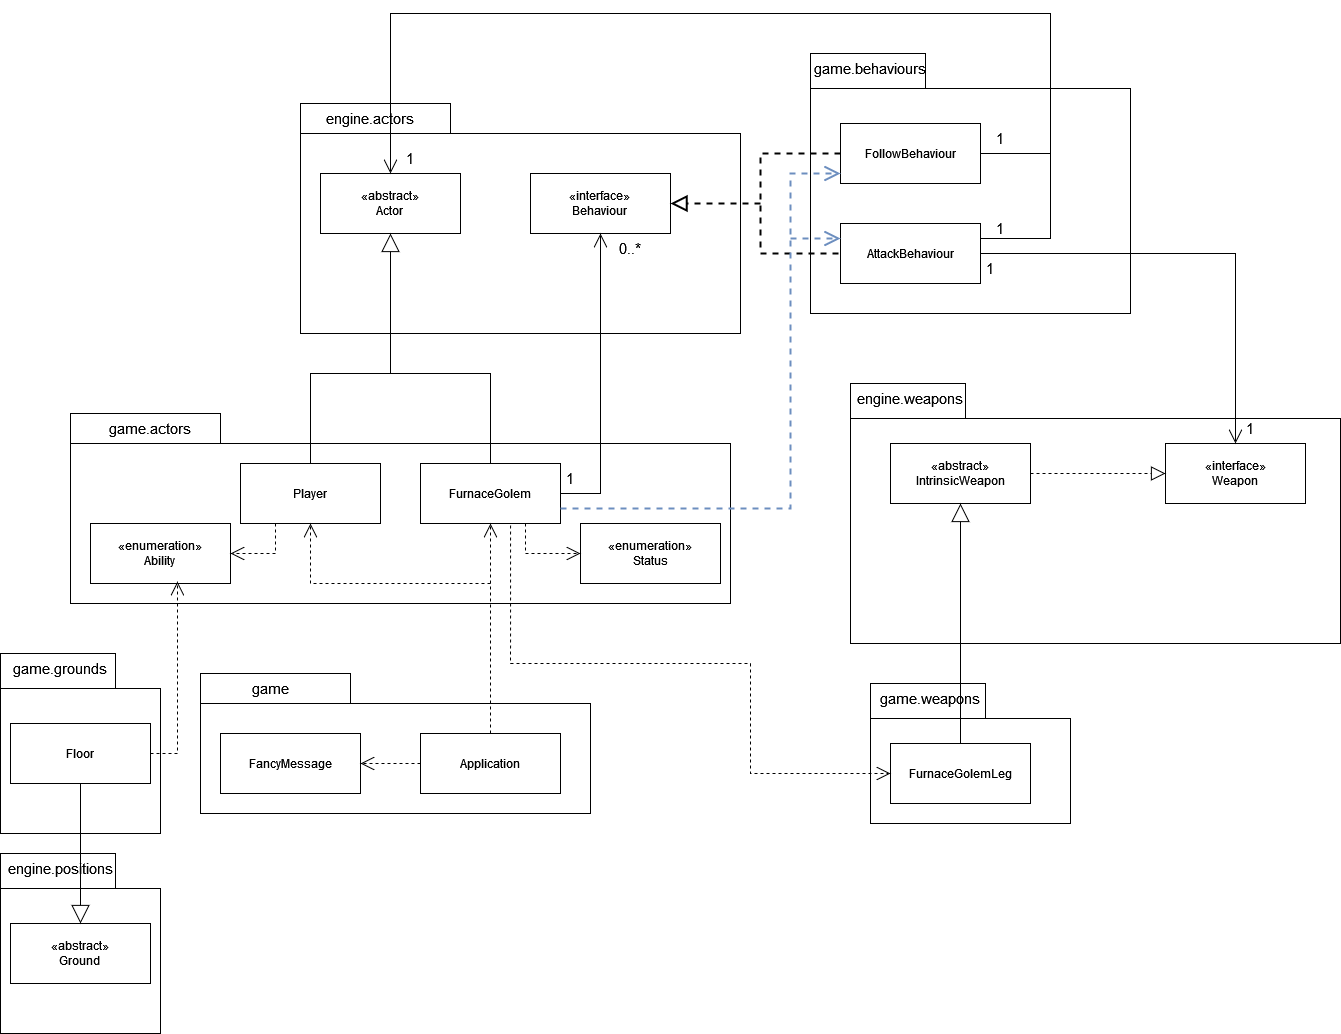

The diagram above was exported from draw.io. Its source (the exported page's mxGraphModel, read from the mxfile embedded in the PNG):
<mxGraphModel dx="4070" dy="1339" grid="1" gridSize="10" guides="1" tooltips="1" connect="1" arrows="1" fold="1" page="1" pageScale="1" pageWidth="850" pageHeight="1100" math="0" shadow="0">
  <root>
    <mxCell id="0" />
    <mxCell id="1" parent="0" />
    <mxCell id="KhQ8YGnPvtRbb15Oic55-82" value="" style="shape=folder;fontStyle=1;spacingTop=10;tabWidth=115;tabHeight=35;tabPosition=left;html=1;whiteSpace=wrap;connectable=0;" vertex="1" parent="1">
      <mxGeometry x="-1450" y="1320" width="160" height="180" as="geometry" />
    </mxCell>
    <mxCell id="KhQ8YGnPvtRbb15Oic55-14" value="" style="shape=folder;fontStyle=1;spacingTop=10;tabWidth=115;tabHeight=35;tabPosition=left;html=1;whiteSpace=wrap;connectable=0;" vertex="1" parent="1">
      <mxGeometry x="-640" y="720" width="320" height="260" as="geometry" />
    </mxCell>
    <mxCell id="KhQ8YGnPvtRbb15Oic55-31" value="" style="shape=folder;fontStyle=1;spacingTop=10;tabWidth=150;tabHeight=30;tabPosition=left;html=1;whiteSpace=wrap;connectable=0;" vertex="1" parent="1">
      <mxGeometry x="-1380" y="1080" width="660" height="190" as="geometry" />
    </mxCell>
    <mxCell id="KhQ8YGnPvtRbb15Oic55-4" value="" style="shape=folder;fontStyle=1;spacingTop=10;tabWidth=115;tabHeight=35;tabPosition=left;html=1;whiteSpace=wrap;connectable=0;" vertex="1" parent="1">
      <mxGeometry x="-600" y="1050" width="490" height="260" as="geometry" />
    </mxCell>
    <mxCell id="KhQ8YGnPvtRbb15Oic55-5" value="engine.weapons" style="text;html=1;align=center;verticalAlign=middle;whiteSpace=wrap;rounded=0;fontSize=15;" vertex="1" parent="1">
      <mxGeometry x="-570" y="1050" width="60" height="30" as="geometry" />
    </mxCell>
    <mxCell id="KhQ8YGnPvtRbb15Oic55-6" value="&lt;div&gt;«interface»&lt;/div&gt;&lt;div&gt;Weapon&lt;br&gt;&lt;/div&gt;" style="html=1;whiteSpace=wrap;" vertex="1" parent="1">
      <mxGeometry x="-285" y="1110" width="140" height="60" as="geometry" />
    </mxCell>
    <mxCell id="KhQ8YGnPvtRbb15Oic55-7" value="" style="endArrow=open;endFill=1;endSize=12;html=1;rounded=0;entryX=0.5;entryY=0;entryDx=0;entryDy=0;exitX=1;exitY=0.5;exitDx=0;exitDy=0;" edge="1" parent="1" source="KhQ8YGnPvtRbb15Oic55-18" target="KhQ8YGnPvtRbb15Oic55-6">
      <mxGeometry width="160" relative="1" as="geometry">
        <mxPoint x="165" y="315" as="sourcePoint" />
        <mxPoint x="-200" y="230" as="targetPoint" />
        <Array as="points">
          <mxPoint x="-215" y="920" />
        </Array>
      </mxGeometry>
    </mxCell>
    <mxCell id="KhQ8YGnPvtRbb15Oic55-11" value="1" style="text;html=1;align=center;verticalAlign=middle;whiteSpace=wrap;rounded=0;fontSize=15;" vertex="1" parent="1">
      <mxGeometry x="-230" y="1080" width="60" height="30" as="geometry" />
    </mxCell>
    <mxCell id="KhQ8YGnPvtRbb15Oic55-12" value="" style="shape=folder;fontStyle=1;spacingTop=10;tabWidth=115;tabHeight=35;tabPosition=left;html=1;whiteSpace=wrap;connectable=0;" vertex="1" parent="1">
      <mxGeometry x="-580" y="1350" width="200" height="140" as="geometry" />
    </mxCell>
    <mxCell id="KhQ8YGnPvtRbb15Oic55-13" value="game.weapons" style="text;html=1;align=center;verticalAlign=middle;whiteSpace=wrap;rounded=0;fontSize=15;" vertex="1" parent="1">
      <mxGeometry x="-550" y="1350" width="60" height="30" as="geometry" />
    </mxCell>
    <mxCell id="KhQ8YGnPvtRbb15Oic55-15" value="game.behaviours" style="text;html=1;align=center;verticalAlign=middle;whiteSpace=wrap;rounded=0;fontSize=15;" vertex="1" parent="1">
      <mxGeometry x="-610" y="720" width="60" height="30" as="geometry" />
    </mxCell>
    <mxCell id="KhQ8YGnPvtRbb15Oic55-18" value="AttackBehaviour" style="html=1;whiteSpace=wrap;" vertex="1" parent="1">
      <mxGeometry x="-610" y="890" width="140" height="60" as="geometry" />
    </mxCell>
    <mxCell id="KhQ8YGnPvtRbb15Oic55-19" value="FollowBehaviour" style="html=1;whiteSpace=wrap;" vertex="1" parent="1">
      <mxGeometry x="-610" y="790" width="140" height="60" as="geometry" />
    </mxCell>
    <mxCell id="KhQ8YGnPvtRbb15Oic55-20" value="FurnaceGolem" style="html=1;whiteSpace=wrap;" vertex="1" parent="1">
      <mxGeometry x="-1030" y="1130" width="140" height="60" as="geometry" />
    </mxCell>
    <mxCell id="KhQ8YGnPvtRbb15Oic55-21" value="FurnaceGolemLeg" style="html=1;whiteSpace=wrap;" vertex="1" parent="1">
      <mxGeometry x="-560" y="1410" width="140" height="60" as="geometry" />
    </mxCell>
    <mxCell id="KhQ8YGnPvtRbb15Oic55-25" value="&lt;div&gt;«abstract»&lt;/div&gt;&lt;div&gt;IntrinsicWeapon&lt;/div&gt;" style="html=1;whiteSpace=wrap;" vertex="1" parent="1">
      <mxGeometry x="-560" y="1110" width="140" height="60" as="geometry" />
    </mxCell>
    <mxCell id="KhQ8YGnPvtRbb15Oic55-26" value="" style="endArrow=block;endSize=16;endFill=0;html=1;rounded=0;exitX=0.5;exitY=0;exitDx=0;exitDy=0;entryX=0.5;entryY=1;entryDx=0;entryDy=0;" edge="1" parent="1" source="KhQ8YGnPvtRbb15Oic55-21" target="KhQ8YGnPvtRbb15Oic55-25">
      <mxGeometry width="160" relative="1" as="geometry">
        <mxPoint x="-650" y="1380" as="sourcePoint" />
        <mxPoint x="-560" y="1023" as="targetPoint" />
      </mxGeometry>
    </mxCell>
    <mxCell id="KhQ8YGnPvtRbb15Oic55-27" value="" style="shape=folder;fontStyle=1;spacingTop=10;tabWidth=150;tabHeight=30;tabPosition=left;html=1;whiteSpace=wrap;connectable=0;" vertex="1" parent="1">
      <mxGeometry x="-1150" y="770" width="440" height="230" as="geometry" />
    </mxCell>
    <mxCell id="KhQ8YGnPvtRbb15Oic55-28" value="engine.actors" style="text;html=1;align=center;verticalAlign=middle;whiteSpace=wrap;rounded=0;fontSize=15;" vertex="1" parent="1">
      <mxGeometry x="-1110" y="770" width="60" height="30" as="geometry" />
    </mxCell>
    <mxCell id="KhQ8YGnPvtRbb15Oic55-29" value="«abstract»&lt;br&gt;Actor" style="html=1;whiteSpace=wrap;" vertex="1" parent="1">
      <mxGeometry x="-1130" y="840" width="140" height="60" as="geometry" />
    </mxCell>
    <mxCell id="KhQ8YGnPvtRbb15Oic55-33" value="Player" style="html=1;whiteSpace=wrap;" vertex="1" parent="1">
      <mxGeometry x="-1210" y="1130" width="140" height="60" as="geometry" />
    </mxCell>
    <mxCell id="KhQ8YGnPvtRbb15Oic55-34" value="game.actors" style="text;html=1;align=center;verticalAlign=middle;whiteSpace=wrap;rounded=0;fontSize=15;" vertex="1" parent="1">
      <mxGeometry x="-1330" y="1080" width="60" height="30" as="geometry" />
    </mxCell>
    <mxCell id="KhQ8YGnPvtRbb15Oic55-36" value="«interface»&lt;br&gt;Behaviour" style="html=1;whiteSpace=wrap;" vertex="1" parent="1">
      <mxGeometry x="-920" y="840" width="140" height="60" as="geometry" />
    </mxCell>
    <mxCell id="KhQ8YGnPvtRbb15Oic55-37" value="" style="endArrow=none;html=1;rounded=0;exitX=0.5;exitY=0;exitDx=0;exitDy=0;entryX=0.5;entryY=0;entryDx=0;entryDy=0;" edge="1" parent="1" source="KhQ8YGnPvtRbb15Oic55-33" target="KhQ8YGnPvtRbb15Oic55-20">
      <mxGeometry width="50" height="50" relative="1" as="geometry">
        <mxPoint x="-660" y="1080" as="sourcePoint" />
        <mxPoint x="-610" y="1030" as="targetPoint" />
        <Array as="points">
          <mxPoint x="-1140" y="1040" />
          <mxPoint x="-960" y="1040" />
        </Array>
      </mxGeometry>
    </mxCell>
    <mxCell id="KhQ8YGnPvtRbb15Oic55-38" value="" style="endArrow=block;endSize=16;endFill=0;html=1;rounded=0;entryX=0.5;entryY=1;entryDx=0;entryDy=0;" edge="1" parent="1" target="KhQ8YGnPvtRbb15Oic55-29">
      <mxGeometry width="160" relative="1" as="geometry">
        <mxPoint x="-1060" y="1040" as="sourcePoint" />
        <mxPoint x="-200" y="1040" as="targetPoint" />
      </mxGeometry>
    </mxCell>
    <mxCell id="KhQ8YGnPvtRbb15Oic55-39" value="" style="endArrow=block;dashed=1;endFill=0;endSize=12;html=1;rounded=0;entryX=1;entryY=0.5;entryDx=0;entryDy=0;strokeWidth=2;" edge="1" parent="1" target="KhQ8YGnPvtRbb15Oic55-36">
      <mxGeometry width="160" relative="1" as="geometry">
        <mxPoint x="-690" y="870" as="sourcePoint" />
        <mxPoint x="-720" y="1100" as="targetPoint" />
      </mxGeometry>
    </mxCell>
    <mxCell id="KhQ8YGnPvtRbb15Oic55-40" value="" style="endArrow=none;dashed=1;html=1;rounded=0;exitX=0;exitY=0.5;exitDx=0;exitDy=0;entryX=0;entryY=0.5;entryDx=0;entryDy=0;strokeWidth=2;" edge="1" parent="1" source="KhQ8YGnPvtRbb15Oic55-19" target="KhQ8YGnPvtRbb15Oic55-18">
      <mxGeometry width="50" height="50" relative="1" as="geometry">
        <mxPoint x="-310" y="830" as="sourcePoint" />
        <mxPoint x="-260" y="780" as="targetPoint" />
        <Array as="points">
          <mxPoint x="-690" y="820" />
          <mxPoint x="-690" y="920" />
        </Array>
      </mxGeometry>
    </mxCell>
    <mxCell id="KhQ8YGnPvtRbb15Oic55-41" value="" style="endArrow=open;endFill=1;endSize=12;html=1;rounded=0;entryX=0.5;entryY=1;entryDx=0;entryDy=0;exitX=1;exitY=0.5;exitDx=0;exitDy=0;" edge="1" parent="1" source="KhQ8YGnPvtRbb15Oic55-20" target="KhQ8YGnPvtRbb15Oic55-36">
      <mxGeometry width="160" relative="1" as="geometry">
        <mxPoint x="-360" y="800" as="sourcePoint" />
        <mxPoint x="-200" y="800" as="targetPoint" />
        <Array as="points">
          <mxPoint x="-850" y="1160" />
        </Array>
      </mxGeometry>
    </mxCell>
    <mxCell id="KhQ8YGnPvtRbb15Oic55-43" value="1" style="text;html=1;align=center;verticalAlign=middle;whiteSpace=wrap;rounded=0;fontSize=15;" vertex="1" parent="1">
      <mxGeometry x="-910" y="1130" width="60" height="30" as="geometry" />
    </mxCell>
    <mxCell id="KhQ8YGnPvtRbb15Oic55-44" value="0..*" style="text;html=1;align=center;verticalAlign=middle;whiteSpace=wrap;rounded=0;fontSize=15;" vertex="1" parent="1">
      <mxGeometry x="-850" y="900" width="60" height="30" as="geometry" />
    </mxCell>
    <mxCell id="KhQ8YGnPvtRbb15Oic55-46" value="1" style="text;html=1;align=center;verticalAlign=middle;whiteSpace=wrap;rounded=0;fontSize=15;" vertex="1" parent="1">
      <mxGeometry x="-490" y="920" width="60" height="30" as="geometry" />
    </mxCell>
    <mxCell id="KhQ8YGnPvtRbb15Oic55-47" value="" style="endArrow=open;endFill=1;endSize=12;html=1;rounded=0;exitX=1;exitY=0.25;exitDx=0;exitDy=0;entryX=0.5;entryY=0;entryDx=0;entryDy=0;" edge="1" parent="1" source="KhQ8YGnPvtRbb15Oic55-18" target="KhQ8YGnPvtRbb15Oic55-29">
      <mxGeometry width="160" relative="1" as="geometry">
        <mxPoint x="-360" y="670" as="sourcePoint" />
        <mxPoint x="-200" y="670" as="targetPoint" />
        <Array as="points">
          <mxPoint x="-400" y="905" />
          <mxPoint x="-400" y="680" />
          <mxPoint x="-1060" y="680" />
        </Array>
      </mxGeometry>
    </mxCell>
    <mxCell id="KhQ8YGnPvtRbb15Oic55-48" value="" style="endArrow=none;html=1;rounded=0;exitX=1;exitY=0.5;exitDx=0;exitDy=0;" edge="1" parent="1" source="KhQ8YGnPvtRbb15Oic55-19">
      <mxGeometry width="50" height="50" relative="1" as="geometry">
        <mxPoint x="-310" y="700" as="sourcePoint" />
        <mxPoint x="-400" y="820" as="targetPoint" />
      </mxGeometry>
    </mxCell>
    <mxCell id="KhQ8YGnPvtRbb15Oic55-49" value="" style="endArrow=open;endSize=12;dashed=1;html=1;rounded=0;fillColor=#dae8fc;strokeColor=#6c8ebf;strokeWidth=2;exitX=1;exitY=0.75;exitDx=0;exitDy=0;" edge="1" parent="1" source="KhQ8YGnPvtRbb15Oic55-20">
      <mxGeometry width="160" relative="1" as="geometry">
        <mxPoint x="-620" y="1220" as="sourcePoint" />
        <mxPoint x="-610" y="840" as="targetPoint" />
        <Array as="points">
          <mxPoint x="-660" y="1175" />
          <mxPoint x="-660" y="840" />
        </Array>
      </mxGeometry>
    </mxCell>
    <mxCell id="KhQ8YGnPvtRbb15Oic55-51" value="" style="endArrow=open;endSize=12;dashed=1;html=1;rounded=0;fillColor=#dae8fc;strokeColor=#6c8ebf;strokeWidth=2;entryX=0;entryY=0.25;entryDx=0;entryDy=0;" edge="1" parent="1" target="KhQ8YGnPvtRbb15Oic55-18">
      <mxGeometry width="160" relative="1" as="geometry">
        <mxPoint x="-660" y="905" as="sourcePoint" />
        <mxPoint x="-200" y="670" as="targetPoint" />
      </mxGeometry>
    </mxCell>
    <mxCell id="KhQ8YGnPvtRbb15Oic55-52" value="" style="shape=folder;fontStyle=1;spacingTop=10;tabWidth=150;tabHeight=30;tabPosition=left;html=1;whiteSpace=wrap;connectable=0;" vertex="1" parent="1">
      <mxGeometry x="-1250" y="1340" width="390" height="140" as="geometry" />
    </mxCell>
    <mxCell id="KhQ8YGnPvtRbb15Oic55-54" value="game" style="text;html=1;align=center;verticalAlign=middle;whiteSpace=wrap;rounded=0;fontSize=15;" vertex="1" parent="1">
      <mxGeometry x="-1210" y="1340" width="60" height="30" as="geometry" />
    </mxCell>
    <mxCell id="KhQ8YGnPvtRbb15Oic55-55" value="Application" style="html=1;whiteSpace=wrap;" vertex="1" parent="1">
      <mxGeometry x="-1030" y="1400" width="140" height="60" as="geometry" />
    </mxCell>
    <mxCell id="KhQ8YGnPvtRbb15Oic55-56" value="FancyMessage" style="html=1;whiteSpace=wrap;" vertex="1" parent="1">
      <mxGeometry x="-1230" y="1400" width="140" height="60" as="geometry" />
    </mxCell>
    <mxCell id="KhQ8YGnPvtRbb15Oic55-58" value="" style="endArrow=open;endSize=12;dashed=1;html=1;rounded=0;entryX=1;entryY=0.5;entryDx=0;entryDy=0;exitX=0;exitY=0.5;exitDx=0;exitDy=0;" edge="1" parent="1" source="KhQ8YGnPvtRbb15Oic55-55" target="KhQ8YGnPvtRbb15Oic55-56">
      <mxGeometry width="160" relative="1" as="geometry">
        <mxPoint x="-380" y="890" as="sourcePoint" />
        <mxPoint x="-220" y="890" as="targetPoint" />
      </mxGeometry>
    </mxCell>
    <mxCell id="KhQ8YGnPvtRbb15Oic55-59" value="" style="endArrow=open;endSize=12;dashed=1;html=1;rounded=0;entryX=0.5;entryY=1;entryDx=0;entryDy=0;exitX=0.5;exitY=0;exitDx=0;exitDy=0;" edge="1" parent="1" source="KhQ8YGnPvtRbb15Oic55-55" target="KhQ8YGnPvtRbb15Oic55-20">
      <mxGeometry width="160" relative="1" as="geometry">
        <mxPoint x="-900" y="1240" as="sourcePoint" />
        <mxPoint x="-960" y="1240" as="targetPoint" />
      </mxGeometry>
    </mxCell>
    <mxCell id="KhQ8YGnPvtRbb15Oic55-60" value="" style="endArrow=open;endSize=12;dashed=1;html=1;rounded=0;entryX=0.5;entryY=1;entryDx=0;entryDy=0;" edge="1" parent="1" target="KhQ8YGnPvtRbb15Oic55-33">
      <mxGeometry width="160" relative="1" as="geometry">
        <mxPoint x="-960" y="1250" as="sourcePoint" />
        <mxPoint x="-200" y="820" as="targetPoint" />
        <Array as="points">
          <mxPoint x="-1140" y="1250" />
        </Array>
        <mxPoint as="offset" />
      </mxGeometry>
    </mxCell>
    <mxCell id="KhQ8YGnPvtRbb15Oic55-62" value="«enumeration»&lt;div&gt;Status&lt;/div&gt;" style="html=1;whiteSpace=wrap;" vertex="1" parent="1">
      <mxGeometry x="-870" y="1190" width="140" height="60" as="geometry" />
    </mxCell>
    <mxCell id="KhQ8YGnPvtRbb15Oic55-63" value="" style="endArrow=open;endSize=12;dashed=1;html=1;rounded=0;exitX=0.75;exitY=1;exitDx=0;exitDy=0;entryX=0;entryY=0.5;entryDx=0;entryDy=0;" edge="1" parent="1" source="KhQ8YGnPvtRbb15Oic55-20" target="KhQ8YGnPvtRbb15Oic55-62">
      <mxGeometry width="160" relative="1" as="geometry">
        <mxPoint x="-360" y="1060" as="sourcePoint" />
        <mxPoint x="-200" y="1060" as="targetPoint" />
        <Array as="points">
          <mxPoint x="-925" y="1220" />
        </Array>
      </mxGeometry>
    </mxCell>
    <mxCell id="KhQ8YGnPvtRbb15Oic55-66" value="1" style="text;html=1;align=center;verticalAlign=middle;whiteSpace=wrap;rounded=0;fontSize=15;" vertex="1" parent="1">
      <mxGeometry x="-480" y="880" width="60" height="30" as="geometry" />
    </mxCell>
    <mxCell id="KhQ8YGnPvtRbb15Oic55-67" value="1" style="text;html=1;align=center;verticalAlign=middle;whiteSpace=wrap;rounded=0;fontSize=15;" vertex="1" parent="1">
      <mxGeometry x="-480" y="790" width="60" height="30" as="geometry" />
    </mxCell>
    <mxCell id="KhQ8YGnPvtRbb15Oic55-68" value="1" style="text;html=1;align=center;verticalAlign=middle;whiteSpace=wrap;rounded=0;fontSize=15;" vertex="1" parent="1">
      <mxGeometry x="-1070" y="810" width="60" height="30" as="geometry" />
    </mxCell>
    <mxCell id="KhQ8YGnPvtRbb15Oic55-69" value="" style="endArrow=block;dashed=1;endFill=0;endSize=12;html=1;rounded=0;exitX=1;exitY=0.5;exitDx=0;exitDy=0;entryX=0;entryY=0.5;entryDx=0;entryDy=0;" edge="1" parent="1" source="KhQ8YGnPvtRbb15Oic55-25" target="KhQ8YGnPvtRbb15Oic55-6">
      <mxGeometry width="160" relative="1" as="geometry">
        <mxPoint x="-445" y="1420" as="sourcePoint" />
        <mxPoint x="-285" y="1420" as="targetPoint" />
      </mxGeometry>
    </mxCell>
    <mxCell id="KhQ8YGnPvtRbb15Oic55-70" value="" style="endArrow=open;endSize=12;dashed=1;html=1;rounded=0;exitX=0.643;exitY=1.033;exitDx=0;exitDy=0;exitPerimeter=0;entryX=0;entryY=0.5;entryDx=0;entryDy=0;" edge="1" parent="1" source="KhQ8YGnPvtRbb15Oic55-20" target="KhQ8YGnPvtRbb15Oic55-21">
      <mxGeometry width="160" relative="1" as="geometry">
        <mxPoint x="-860" y="1380" as="sourcePoint" />
        <mxPoint x="-700" y="1380" as="targetPoint" />
        <Array as="points">
          <mxPoint x="-940" y="1330" />
          <mxPoint x="-700" y="1330" />
          <mxPoint x="-700" y="1440" />
        </Array>
      </mxGeometry>
    </mxCell>
    <mxCell id="KhQ8YGnPvtRbb15Oic55-73" value="game.grounds" style="text;html=1;align=center;verticalAlign=middle;whiteSpace=wrap;rounded=0;fontSize=15;" vertex="1" parent="1">
      <mxGeometry x="-1420" y="1320" width="60" height="30" as="geometry" />
    </mxCell>
    <mxCell id="KhQ8YGnPvtRbb15Oic55-74" value="" style="shape=folder;fontStyle=1;spacingTop=10;tabWidth=115;tabHeight=35;tabPosition=left;html=1;whiteSpace=wrap;connectable=0;" vertex="1" parent="1">
      <mxGeometry x="-1450" y="1520" width="160" height="180" as="geometry" />
    </mxCell>
    <mxCell id="KhQ8YGnPvtRbb15Oic55-75" value="engine.positions" style="text;html=1;align=center;verticalAlign=middle;whiteSpace=wrap;rounded=0;fontSize=15;" vertex="1" parent="1">
      <mxGeometry x="-1420" y="1520" width="60" height="30" as="geometry" />
    </mxCell>
    <mxCell id="KhQ8YGnPvtRbb15Oic55-76" value="«enumeration»&lt;div&gt;Ability&lt;br&gt;&lt;/div&gt;" style="html=1;whiteSpace=wrap;" vertex="1" parent="1">
      <mxGeometry x="-1360" y="1190" width="140" height="60" as="geometry" />
    </mxCell>
    <mxCell id="KhQ8YGnPvtRbb15Oic55-77" value="" style="endArrow=open;endSize=12;dashed=1;html=1;rounded=0;exitX=0.25;exitY=1;exitDx=0;exitDy=0;entryX=1;entryY=0.5;entryDx=0;entryDy=0;" edge="1" parent="1" source="KhQ8YGnPvtRbb15Oic55-33" target="KhQ8YGnPvtRbb15Oic55-76">
      <mxGeometry width="160" relative="1" as="geometry">
        <mxPoint x="-915" y="1200" as="sourcePoint" />
        <mxPoint x="-860" y="1230" as="targetPoint" />
        <Array as="points">
          <mxPoint x="-1175" y="1220" />
        </Array>
      </mxGeometry>
    </mxCell>
    <mxCell id="KhQ8YGnPvtRbb15Oic55-78" value="Floor" style="html=1;whiteSpace=wrap;" vertex="1" parent="1">
      <mxGeometry x="-1440" y="1390" width="140" height="60" as="geometry" />
    </mxCell>
    <mxCell id="KhQ8YGnPvtRbb15Oic55-80" value="«abstract»&lt;br&gt;Ground" style="html=1;whiteSpace=wrap;" vertex="1" parent="1">
      <mxGeometry x="-1440" y="1590" width="140" height="60" as="geometry" />
    </mxCell>
    <mxCell id="KhQ8YGnPvtRbb15Oic55-81" value="" style="endArrow=block;endSize=16;endFill=0;html=1;rounded=0;entryX=0.5;entryY=0;entryDx=0;entryDy=0;exitX=0.5;exitY=1;exitDx=0;exitDy=0;" edge="1" parent="1" source="KhQ8YGnPvtRbb15Oic55-78" target="KhQ8YGnPvtRbb15Oic55-80">
      <mxGeometry width="160" relative="1" as="geometry">
        <mxPoint x="-360" y="1380" as="sourcePoint" />
        <mxPoint x="-200" y="1380" as="targetPoint" />
      </mxGeometry>
    </mxCell>
    <mxCell id="KhQ8YGnPvtRbb15Oic55-85" value="" style="endArrow=open;endSize=12;dashed=1;html=1;rounded=0;entryX=0.621;entryY=0.967;entryDx=0;entryDy=0;entryPerimeter=0;exitX=1;exitY=0.5;exitDx=0;exitDy=0;" edge="1" parent="1" source="KhQ8YGnPvtRbb15Oic55-78" target="KhQ8YGnPvtRbb15Oic55-76">
      <mxGeometry width="160" relative="1" as="geometry">
        <mxPoint x="-1160" y="1590" as="sourcePoint" />
        <mxPoint x="-1000" y="1590" as="targetPoint" />
        <Array as="points">
          <mxPoint x="-1273" y="1420" />
        </Array>
      </mxGeometry>
    </mxCell>
  </root>
</mxGraphModel>